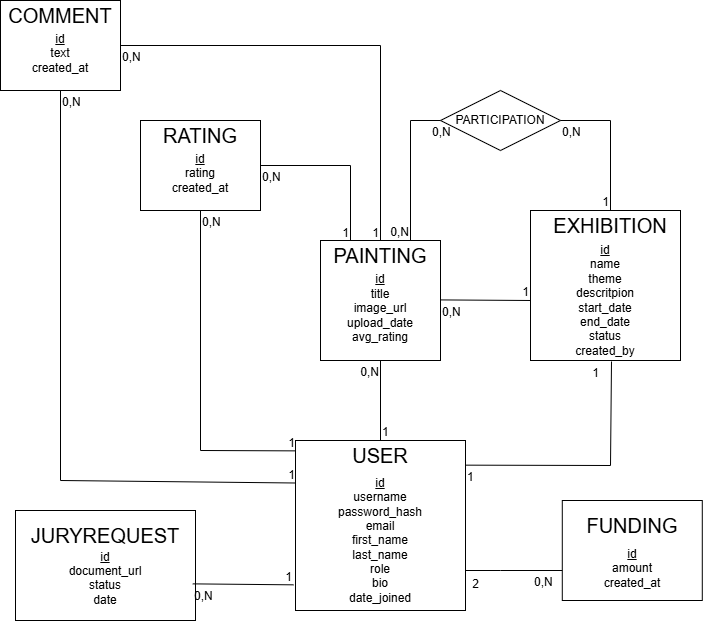

The diagram above was exported from draw.io. Its source (the exported page's mxGraphModel, read from the mxfile embedded in the PNG):
<mxGraphModel dx="1339" dy="793" grid="1" gridSize="10" guides="1" tooltips="1" connect="1" arrows="1" fold="1" page="1" pageScale="1" pageWidth="850" pageHeight="1100" math="0" shadow="0">
  <root>
    <mxCell id="0" />
    <mxCell id="1" parent="0" />
    <mxCell id="0-illUmH1XxmpGXVfJ6g-20" value="" style="rounded=0;whiteSpace=wrap;html=1;" vertex="1" parent="1">
      <mxGeometry x="70" y="90" width="120" height="90" as="geometry" />
    </mxCell>
    <mxCell id="0-illUmH1XxmpGXVfJ6g-1" value="" style="whiteSpace=wrap;html=1;aspect=fixed;" vertex="1" parent="1">
      <mxGeometry x="365" y="530" width="170" height="170" as="geometry" />
    </mxCell>
    <mxCell id="0-illUmH1XxmpGXVfJ6g-6" value="&lt;u&gt;id&lt;/u&gt;&lt;div&gt;username&lt;/div&gt;&lt;div&gt;password_hash&lt;/div&gt;&lt;div&gt;email&lt;/div&gt;&lt;div&gt;first_name&lt;/div&gt;&lt;div&gt;last_name&lt;/div&gt;&lt;div&gt;role&lt;/div&gt;&lt;div&gt;bio&lt;/div&gt;&lt;div&gt;date_joined&lt;/div&gt;" style="text;html=1;align=center;verticalAlign=middle;whiteSpace=wrap;rounded=0;" vertex="1" parent="1">
      <mxGeometry x="405" y="560" width="90" height="140" as="geometry" />
    </mxCell>
    <mxCell id="0-illUmH1XxmpGXVfJ6g-7" value="&lt;font style=&quot;font-size: 20px;&quot;&gt;USER&lt;/font&gt;" style="text;html=1;align=center;verticalAlign=middle;whiteSpace=wrap;rounded=0;" vertex="1" parent="1">
      <mxGeometry x="420" y="530" width="60" height="30" as="geometry" />
    </mxCell>
    <mxCell id="0-illUmH1XxmpGXVfJ6g-8" value="" style="whiteSpace=wrap;html=1;aspect=fixed;" vertex="1" parent="1">
      <mxGeometry x="390" y="330" width="120" height="120" as="geometry" />
    </mxCell>
    <mxCell id="0-illUmH1XxmpGXVfJ6g-9" value="&lt;u&gt;id&lt;/u&gt;&lt;div&gt;title&lt;/div&gt;&lt;div&gt;image_url&lt;/div&gt;&lt;div&gt;upload_date&lt;/div&gt;&lt;div&gt;avg_rating&lt;/div&gt;&lt;div&gt;&lt;br&gt;&lt;/div&gt;" style="text;html=1;align=center;verticalAlign=middle;whiteSpace=wrap;rounded=0;" vertex="1" parent="1">
      <mxGeometry x="405" y="360" width="90" height="90" as="geometry" />
    </mxCell>
    <mxCell id="0-illUmH1XxmpGXVfJ6g-10" value="&lt;font style=&quot;font-size: 20px;&quot;&gt;PAINTING&lt;/font&gt;" style="text;html=1;align=center;verticalAlign=middle;whiteSpace=wrap;rounded=0;" vertex="1" parent="1">
      <mxGeometry x="420" y="330" width="60" height="30" as="geometry" />
    </mxCell>
    <mxCell id="0-illUmH1XxmpGXVfJ6g-11" value="" style="whiteSpace=wrap;html=1;aspect=fixed;" vertex="1" parent="1">
      <mxGeometry x="600" y="300" width="150" height="150" as="geometry" />
    </mxCell>
    <mxCell id="0-illUmH1XxmpGXVfJ6g-12" value="&lt;u&gt;id&lt;/u&gt;&lt;div&gt;name&lt;/div&gt;&lt;div&gt;theme&lt;/div&gt;&lt;div&gt;descritpion&lt;/div&gt;&lt;div&gt;start_date&lt;/div&gt;&lt;div&gt;end_date&lt;/div&gt;&lt;div&gt;status&lt;/div&gt;&lt;div&gt;created_by&lt;/div&gt;" style="text;html=1;align=center;verticalAlign=middle;whiteSpace=wrap;rounded=0;" vertex="1" parent="1">
      <mxGeometry x="630" y="330" width="90" height="120" as="geometry" />
    </mxCell>
    <mxCell id="0-illUmH1XxmpGXVfJ6g-13" value="&lt;font style=&quot;font-size: 20px;&quot;&gt;EXHIBITION&lt;/font&gt;" style="text;html=1;align=center;verticalAlign=middle;whiteSpace=wrap;rounded=0;" vertex="1" parent="1">
      <mxGeometry x="650" y="300" width="60" height="30" as="geometry" />
    </mxCell>
    <mxCell id="0-illUmH1XxmpGXVfJ6g-16" value="&lt;u&gt;id&lt;/u&gt;&lt;div&gt;text&lt;/div&gt;&lt;div&gt;created_at&lt;/div&gt;&lt;div&gt;&lt;br&gt;&lt;/div&gt;" style="text;html=1;align=center;verticalAlign=middle;whiteSpace=wrap;rounded=0;" vertex="1" parent="1">
      <mxGeometry x="85" y="120" width="90" height="60" as="geometry" />
    </mxCell>
    <mxCell id="0-illUmH1XxmpGXVfJ6g-17" value="&lt;span style=&quot;font-size: 20px;&quot;&gt;COMMENT&lt;/span&gt;" style="text;html=1;align=center;verticalAlign=middle;whiteSpace=wrap;rounded=0;" vertex="1" parent="1">
      <mxGeometry x="100" y="90" width="60" height="30" as="geometry" />
    </mxCell>
    <mxCell id="0-illUmH1XxmpGXVfJ6g-21" value="" style="rounded=0;whiteSpace=wrap;html=1;" vertex="1" parent="1">
      <mxGeometry x="210" y="210" width="120" height="90" as="geometry" />
    </mxCell>
    <mxCell id="0-illUmH1XxmpGXVfJ6g-22" value="&lt;u&gt;id&lt;/u&gt;&lt;div&gt;rating&lt;/div&gt;&lt;div&gt;created_at&lt;/div&gt;&lt;div&gt;&lt;br&gt;&lt;/div&gt;" style="text;html=1;align=center;verticalAlign=middle;whiteSpace=wrap;rounded=0;" vertex="1" parent="1">
      <mxGeometry x="225" y="240" width="90" height="60" as="geometry" />
    </mxCell>
    <mxCell id="0-illUmH1XxmpGXVfJ6g-23" value="&lt;span style=&quot;font-size: 20px;&quot;&gt;RATING&lt;/span&gt;" style="text;html=1;align=center;verticalAlign=middle;whiteSpace=wrap;rounded=0;" vertex="1" parent="1">
      <mxGeometry x="240" y="210" width="60" height="30" as="geometry" />
    </mxCell>
    <mxCell id="0-illUmH1XxmpGXVfJ6g-24" value="" style="rounded=0;whiteSpace=wrap;html=1;" vertex="1" parent="1">
      <mxGeometry x="85" y="600" width="180" height="110" as="geometry" />
    </mxCell>
    <mxCell id="0-illUmH1XxmpGXVfJ6g-25" value="&lt;u&gt;id&lt;/u&gt;&lt;div&gt;document_url&lt;/div&gt;&lt;div&gt;status&lt;/div&gt;&lt;div&gt;date&lt;/div&gt;&lt;div&gt;&lt;br&gt;&lt;/div&gt;" style="text;html=1;align=center;verticalAlign=middle;whiteSpace=wrap;rounded=0;" vertex="1" parent="1">
      <mxGeometry x="130" y="640" width="90" height="70" as="geometry" />
    </mxCell>
    <mxCell id="0-illUmH1XxmpGXVfJ6g-26" value="&lt;span style=&quot;font-size: 20px;&quot;&gt;JURYREQUEST&lt;/span&gt;" style="text;html=1;align=center;verticalAlign=middle;whiteSpace=wrap;rounded=0;" vertex="1" parent="1">
      <mxGeometry x="145" y="610" width="60" height="30" as="geometry" />
    </mxCell>
    <mxCell id="0-illUmH1XxmpGXVfJ6g-27" value="PARTICIPATION" style="shape=rhombus;perimeter=rhombusPerimeter;whiteSpace=wrap;html=1;align=center;" vertex="1" parent="1">
      <mxGeometry x="510" y="180" width="120" height="60" as="geometry" />
    </mxCell>
    <mxCell id="0-illUmH1XxmpGXVfJ6g-42" value="" style="endArrow=none;html=1;rounded=0;entryX=0.5;entryY=1;entryDx=0;entryDy=0;exitX=0.5;exitY=0;exitDx=0;exitDy=0;" edge="1" parent="1" source="0-illUmH1XxmpGXVfJ6g-7" target="0-illUmH1XxmpGXVfJ6g-9">
      <mxGeometry relative="1" as="geometry">
        <mxPoint x="315" y="490" as="sourcePoint" />
        <mxPoint x="475" y="490" as="targetPoint" />
      </mxGeometry>
    </mxCell>
    <mxCell id="0-illUmH1XxmpGXVfJ6g-43" value="1" style="resizable=0;html=1;whiteSpace=wrap;align=left;verticalAlign=bottom;" connectable="0" vertex="1" parent="0-illUmH1XxmpGXVfJ6g-42">
      <mxGeometry x="-1" relative="1" as="geometry" />
    </mxCell>
    <mxCell id="0-illUmH1XxmpGXVfJ6g-44" value="0,N" style="resizable=0;html=1;whiteSpace=wrap;align=right;verticalAlign=bottom;" connectable="0" vertex="1" parent="0-illUmH1XxmpGXVfJ6g-42">
      <mxGeometry x="1" relative="1" as="geometry">
        <mxPoint y="20" as="offset" />
      </mxGeometry>
    </mxCell>
    <mxCell id="0-illUmH1XxmpGXVfJ6g-45" value="" style="endArrow=none;html=1;rounded=0;exitX=0.5;exitY=1;exitDx=0;exitDy=0;entryX=0;entryY=0.25;entryDx=0;entryDy=0;" edge="1" parent="1" source="0-illUmH1XxmpGXVfJ6g-16" target="0-illUmH1XxmpGXVfJ6g-1">
      <mxGeometry relative="1" as="geometry">
        <mxPoint x="205" y="544.41" as="sourcePoint" />
        <mxPoint x="365" y="544.41" as="targetPoint" />
        <Array as="points">
          <mxPoint x="130" y="570" />
        </Array>
      </mxGeometry>
    </mxCell>
    <mxCell id="0-illUmH1XxmpGXVfJ6g-46" value="0,N" style="resizable=0;html=1;whiteSpace=wrap;align=left;verticalAlign=bottom;" connectable="0" vertex="1" parent="0-illUmH1XxmpGXVfJ6g-45">
      <mxGeometry x="-1" relative="1" as="geometry">
        <mxPoint y="20" as="offset" />
      </mxGeometry>
    </mxCell>
    <mxCell id="0-illUmH1XxmpGXVfJ6g-47" value="1" style="resizable=0;html=1;whiteSpace=wrap;align=right;verticalAlign=bottom;" connectable="0" vertex="1" parent="0-illUmH1XxmpGXVfJ6g-45">
      <mxGeometry x="1" relative="1" as="geometry" />
    </mxCell>
    <mxCell id="0-illUmH1XxmpGXVfJ6g-48" value="" style="endArrow=none;html=1;rounded=0;exitX=0.5;exitY=1;exitDx=0;exitDy=0;entryX=0;entryY=0.061;entryDx=0;entryDy=0;entryPerimeter=0;" edge="1" parent="1" source="0-illUmH1XxmpGXVfJ6g-22" target="0-illUmH1XxmpGXVfJ6g-1">
      <mxGeometry relative="1" as="geometry">
        <mxPoint x="140" y="190" as="sourcePoint" />
        <mxPoint x="375" y="583" as="targetPoint" />
        <Array as="points">
          <mxPoint x="270" y="540" />
        </Array>
      </mxGeometry>
    </mxCell>
    <mxCell id="0-illUmH1XxmpGXVfJ6g-49" value="0,N" style="resizable=0;html=1;whiteSpace=wrap;align=left;verticalAlign=bottom;" connectable="0" vertex="1" parent="0-illUmH1XxmpGXVfJ6g-48">
      <mxGeometry x="-1" relative="1" as="geometry">
        <mxPoint y="20" as="offset" />
      </mxGeometry>
    </mxCell>
    <mxCell id="0-illUmH1XxmpGXVfJ6g-50" value="1" style="resizable=0;html=1;whiteSpace=wrap;align=right;verticalAlign=bottom;" connectable="0" vertex="1" parent="0-illUmH1XxmpGXVfJ6g-48">
      <mxGeometry x="1" relative="1" as="geometry" />
    </mxCell>
    <mxCell id="0-illUmH1XxmpGXVfJ6g-51" value="" style="endArrow=none;html=1;rounded=0;exitX=0.985;exitY=0.667;exitDx=0;exitDy=0;entryX=-0.012;entryY=0.849;entryDx=0;entryDy=0;exitPerimeter=0;entryPerimeter=0;" edge="1" parent="1" source="0-illUmH1XxmpGXVfJ6g-24" target="0-illUmH1XxmpGXVfJ6g-1">
      <mxGeometry relative="1" as="geometry">
        <mxPoint x="280" y="310" as="sourcePoint" />
        <mxPoint x="375" y="550" as="targetPoint" />
        <Array as="points" />
      </mxGeometry>
    </mxCell>
    <mxCell id="0-illUmH1XxmpGXVfJ6g-52" value="0,N" style="resizable=0;html=1;whiteSpace=wrap;align=left;verticalAlign=bottom;" connectable="0" vertex="1" parent="0-illUmH1XxmpGXVfJ6g-51">
      <mxGeometry x="-1" relative="1" as="geometry">
        <mxPoint y="20" as="offset" />
      </mxGeometry>
    </mxCell>
    <mxCell id="0-illUmH1XxmpGXVfJ6g-53" value="1" style="resizable=0;html=1;whiteSpace=wrap;align=right;verticalAlign=bottom;" connectable="0" vertex="1" parent="0-illUmH1XxmpGXVfJ6g-51">
      <mxGeometry x="1" relative="1" as="geometry" />
    </mxCell>
    <mxCell id="0-illUmH1XxmpGXVfJ6g-57" value="" style="rounded=0;whiteSpace=wrap;html=1;" vertex="1" parent="1">
      <mxGeometry x="631.79" y="590" width="140" height="100" as="geometry" />
    </mxCell>
    <mxCell id="0-illUmH1XxmpGXVfJ6g-54" value="" style="endArrow=none;html=1;rounded=0;exitX=0;exitY=0.7;exitDx=0;exitDy=0;exitPerimeter=0;" edge="1" parent="1" source="0-illUmH1XxmpGXVfJ6g-57">
      <mxGeometry relative="1" as="geometry">
        <mxPoint x="580" y="620" as="sourcePoint" />
        <mxPoint x="535" y="660" as="targetPoint" />
        <Array as="points">
          <mxPoint x="570" y="660" />
        </Array>
      </mxGeometry>
    </mxCell>
    <mxCell id="0-illUmH1XxmpGXVfJ6g-55" value="0,N" style="resizable=0;html=1;whiteSpace=wrap;align=left;verticalAlign=bottom;" connectable="0" vertex="1" parent="0-illUmH1XxmpGXVfJ6g-54">
      <mxGeometry x="-1" relative="1" as="geometry">
        <mxPoint x="-30" y="20" as="offset" />
      </mxGeometry>
    </mxCell>
    <mxCell id="0-illUmH1XxmpGXVfJ6g-56" value="2" style="resizable=0;html=1;whiteSpace=wrap;align=right;verticalAlign=bottom;" connectable="0" vertex="1" parent="0-illUmH1XxmpGXVfJ6g-54">
      <mxGeometry x="1" relative="1" as="geometry">
        <mxPoint x="15" y="22" as="offset" />
      </mxGeometry>
    </mxCell>
    <mxCell id="0-illUmH1XxmpGXVfJ6g-58" value="&lt;u&gt;id&lt;/u&gt;&lt;div&gt;&lt;span style=&quot;background-color: initial;&quot;&gt;amount&lt;/span&gt;&lt;/div&gt;&lt;div&gt;&lt;span style=&quot;background-color: initial;&quot;&gt;created_at&lt;/span&gt;&lt;/div&gt;&lt;div&gt;&lt;br&gt;&lt;/div&gt;" style="text;html=1;align=center;verticalAlign=middle;whiteSpace=wrap;rounded=0;" vertex="1" parent="1">
      <mxGeometry x="656.79" y="630" width="90" height="70" as="geometry" />
    </mxCell>
    <mxCell id="0-illUmH1XxmpGXVfJ6g-59" value="&lt;span style=&quot;font-size: 20px;&quot;&gt;FUNDING&lt;/span&gt;" style="text;html=1;align=center;verticalAlign=middle;whiteSpace=wrap;rounded=0;" vertex="1" parent="1">
      <mxGeometry x="671.79" y="600" width="60" height="30" as="geometry" />
    </mxCell>
    <mxCell id="0-illUmH1XxmpGXVfJ6g-60" value="" style="resizable=0;html=1;whiteSpace=wrap;align=left;verticalAlign=bottom;" connectable="0" vertex="1" parent="1">
      <mxGeometry x="789.0899999999999" y="676.6999999999998" as="geometry" />
    </mxCell>
    <mxCell id="0-illUmH1XxmpGXVfJ6g-65" value="" style="endArrow=none;html=1;rounded=0;exitX=1;exitY=0.5;exitDx=0;exitDy=0;entryX=0;entryY=0;entryDx=0;entryDy=0;" edge="1" parent="1" source="0-illUmH1XxmpGXVfJ6g-21" target="0-illUmH1XxmpGXVfJ6g-10">
      <mxGeometry relative="1" as="geometry">
        <mxPoint x="385" y="-130" as="sourcePoint" />
        <mxPoint x="620" y="263" as="targetPoint" />
        <Array as="points">
          <mxPoint x="420" y="255" />
        </Array>
      </mxGeometry>
    </mxCell>
    <mxCell id="0-illUmH1XxmpGXVfJ6g-66" value="0,N" style="resizable=0;html=1;whiteSpace=wrap;align=left;verticalAlign=bottom;" connectable="0" vertex="1" parent="0-illUmH1XxmpGXVfJ6g-65">
      <mxGeometry x="-1" relative="1" as="geometry">
        <mxPoint y="20" as="offset" />
      </mxGeometry>
    </mxCell>
    <mxCell id="0-illUmH1XxmpGXVfJ6g-67" value="1" style="resizable=0;html=1;whiteSpace=wrap;align=right;verticalAlign=bottom;" connectable="0" vertex="1" parent="0-illUmH1XxmpGXVfJ6g-65">
      <mxGeometry x="1" relative="1" as="geometry" />
    </mxCell>
    <mxCell id="0-illUmH1XxmpGXVfJ6g-68" value="" style="endArrow=none;html=1;rounded=0;exitX=1;exitY=0.5;exitDx=0;exitDy=0;entryX=0.5;entryY=0;entryDx=0;entryDy=0;" edge="1" parent="1" source="0-illUmH1XxmpGXVfJ6g-20" target="0-illUmH1XxmpGXVfJ6g-10">
      <mxGeometry relative="1" as="geometry">
        <mxPoint x="370" y="135" as="sourcePoint" />
        <mxPoint x="460" y="210" as="targetPoint" />
        <Array as="points">
          <mxPoint x="450" y="135" />
        </Array>
      </mxGeometry>
    </mxCell>
    <mxCell id="0-illUmH1XxmpGXVfJ6g-69" value="0,N" style="resizable=0;html=1;whiteSpace=wrap;align=left;verticalAlign=bottom;" connectable="0" vertex="1" parent="0-illUmH1XxmpGXVfJ6g-68">
      <mxGeometry x="-1" relative="1" as="geometry">
        <mxPoint y="20" as="offset" />
      </mxGeometry>
    </mxCell>
    <mxCell id="0-illUmH1XxmpGXVfJ6g-70" value="1" style="resizable=0;html=1;whiteSpace=wrap;align=right;verticalAlign=bottom;" connectable="0" vertex="1" parent="0-illUmH1XxmpGXVfJ6g-68">
      <mxGeometry x="1" relative="1" as="geometry" />
    </mxCell>
    <mxCell id="0-illUmH1XxmpGXVfJ6g-71" value="" style="endArrow=none;html=1;rounded=0;exitX=1;exitY=0.5;exitDx=0;exitDy=0;entryX=0.5;entryY=0;entryDx=0;entryDy=0;" edge="1" parent="1" target="0-illUmH1XxmpGXVfJ6g-13">
      <mxGeometry relative="1" as="geometry">
        <mxPoint x="630" y="210" as="sourcePoint" />
        <mxPoint x="720" y="285" as="targetPoint" />
        <Array as="points">
          <mxPoint x="680" y="210" />
        </Array>
      </mxGeometry>
    </mxCell>
    <mxCell id="0-illUmH1XxmpGXVfJ6g-72" value="0,N" style="resizable=0;html=1;whiteSpace=wrap;align=left;verticalAlign=bottom;" connectable="0" vertex="1" parent="0-illUmH1XxmpGXVfJ6g-71">
      <mxGeometry x="-1" relative="1" as="geometry">
        <mxPoint y="20" as="offset" />
      </mxGeometry>
    </mxCell>
    <mxCell id="0-illUmH1XxmpGXVfJ6g-73" value="1" style="resizable=0;html=1;whiteSpace=wrap;align=right;verticalAlign=bottom;" connectable="0" vertex="1" parent="0-illUmH1XxmpGXVfJ6g-71">
      <mxGeometry x="1" relative="1" as="geometry" />
    </mxCell>
    <mxCell id="0-illUmH1XxmpGXVfJ6g-74" value="" style="endArrow=none;html=1;rounded=0;exitX=0;exitY=0.5;exitDx=0;exitDy=0;entryX=0.75;entryY=0;entryDx=0;entryDy=0;" edge="1" parent="1" source="0-illUmH1XxmpGXVfJ6g-27" target="0-illUmH1XxmpGXVfJ6g-8">
      <mxGeometry relative="1" as="geometry">
        <mxPoint x="470" y="255" as="sourcePoint" />
        <mxPoint x="560" y="330" as="targetPoint" />
        <Array as="points">
          <mxPoint x="480" y="210" />
        </Array>
      </mxGeometry>
    </mxCell>
    <mxCell id="0-illUmH1XxmpGXVfJ6g-75" value="0,N" style="resizable=0;html=1;whiteSpace=wrap;align=left;verticalAlign=bottom;" connectable="0" vertex="1" parent="0-illUmH1XxmpGXVfJ6g-74">
      <mxGeometry x="-1" relative="1" as="geometry">
        <mxPoint x="-10" y="20" as="offset" />
      </mxGeometry>
    </mxCell>
    <mxCell id="0-illUmH1XxmpGXVfJ6g-76" value="0,N" style="resizable=0;html=1;whiteSpace=wrap;align=right;verticalAlign=bottom;" connectable="0" vertex="1" parent="0-illUmH1XxmpGXVfJ6g-74">
      <mxGeometry x="1" relative="1" as="geometry" />
    </mxCell>
    <mxCell id="0-illUmH1XxmpGXVfJ6g-77" value="" style="endArrow=none;html=1;rounded=0;exitX=0.985;exitY=0.667;exitDx=0;exitDy=0;exitPerimeter=0;" edge="1" parent="1">
      <mxGeometry relative="1" as="geometry">
        <mxPoint x="510" y="389.40999999999997" as="sourcePoint" />
        <mxPoint x="600" y="390" as="targetPoint" />
        <Array as="points" />
      </mxGeometry>
    </mxCell>
    <mxCell id="0-illUmH1XxmpGXVfJ6g-78" value="0,N" style="resizable=0;html=1;whiteSpace=wrap;align=left;verticalAlign=bottom;" connectable="0" vertex="1" parent="0-illUmH1XxmpGXVfJ6g-77">
      <mxGeometry x="-1" relative="1" as="geometry">
        <mxPoint y="20" as="offset" />
      </mxGeometry>
    </mxCell>
    <mxCell id="0-illUmH1XxmpGXVfJ6g-79" value="1" style="resizable=0;html=1;whiteSpace=wrap;align=right;verticalAlign=bottom;" connectable="0" vertex="1" parent="0-illUmH1XxmpGXVfJ6g-77">
      <mxGeometry x="1" relative="1" as="geometry" />
    </mxCell>
    <mxCell id="0-illUmH1XxmpGXVfJ6g-80" value="" style="endArrow=none;html=1;rounded=0;exitX=0.999;exitY=0.145;exitDx=0;exitDy=0;entryX=-0.012;entryY=0.849;entryDx=0;entryDy=0;entryPerimeter=0;exitPerimeter=0;" edge="1" parent="1" source="0-illUmH1XxmpGXVfJ6g-1">
      <mxGeometry relative="1" as="geometry">
        <mxPoint x="580" y="450" as="sourcePoint" />
        <mxPoint x="681" y="451" as="targetPoint" />
        <Array as="points">
          <mxPoint x="680" y="555" />
        </Array>
      </mxGeometry>
    </mxCell>
    <mxCell id="0-illUmH1XxmpGXVfJ6g-81" value="1" style="resizable=0;html=1;whiteSpace=wrap;align=left;verticalAlign=bottom;" connectable="0" vertex="1" parent="0-illUmH1XxmpGXVfJ6g-80">
      <mxGeometry x="-1" relative="1" as="geometry">
        <mxPoint y="20" as="offset" />
      </mxGeometry>
    </mxCell>
    <mxCell id="0-illUmH1XxmpGXVfJ6g-82" value="1" style="resizable=0;html=1;whiteSpace=wrap;align=right;verticalAlign=bottom;" connectable="0" vertex="1" parent="0-illUmH1XxmpGXVfJ6g-80">
      <mxGeometry x="1" relative="1" as="geometry">
        <mxPoint x="-11" y="19" as="offset" />
      </mxGeometry>
    </mxCell>
  </root>
</mxGraphModel>